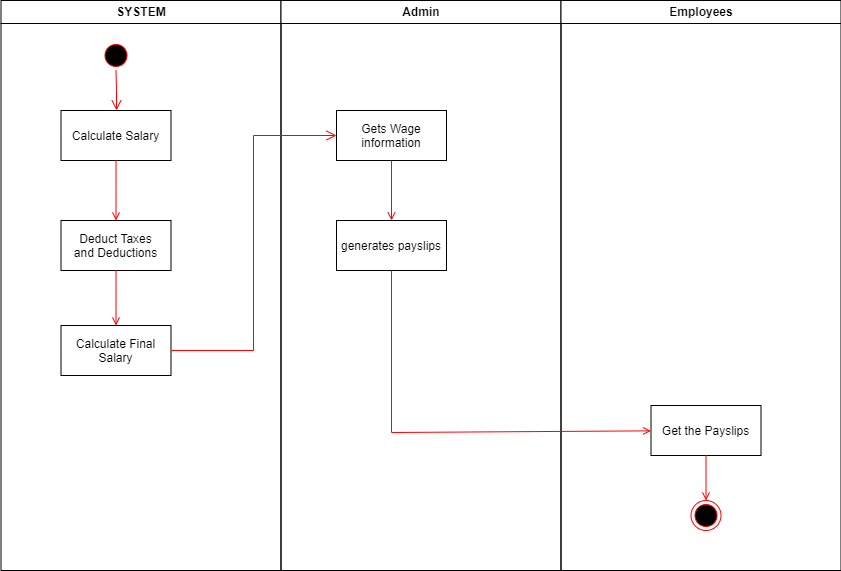

The diagram above was exported from draw.io. Its source (the exported page's mxGraphModel, read from the mxfile embedded in the PNG):
<mxGraphModel dx="1276" dy="543" grid="1" gridSize="10" guides="1" tooltips="1" connect="1" arrows="1" fold="1" page="1" pageScale="1" pageWidth="1169" pageHeight="826" background="none" math="0" shadow="0">
  <root>
    <mxCell id="0" />
    <mxCell id="1" parent="0" />
    <mxCell id="2" value="SYSTEM" style="swimlane;whiteSpace=wrap" parent="1" vertex="1">
      <mxGeometry x="164.5" y="128" width="280" height="570" as="geometry" />
    </mxCell>
    <mxCell id="5" value="" style="ellipse;shape=startState;fillColor=#000000;strokeColor=#ff0000;" parent="2" vertex="1">
      <mxGeometry x="100" y="40" width="30" height="30" as="geometry" />
    </mxCell>
    <mxCell id="6" value="" style="edgeStyle=elbowEdgeStyle;elbow=horizontal;verticalAlign=bottom;endArrow=open;endSize=8;strokeColor=#FF0000;endFill=1;rounded=0" parent="2" source="5" target="7" edge="1">
      <mxGeometry x="100" y="40" as="geometry">
        <mxPoint x="115" y="110" as="targetPoint" />
      </mxGeometry>
    </mxCell>
    <mxCell id="7" value="Calculate Salary" style="" parent="2" vertex="1">
      <mxGeometry x="60" y="110" width="110" height="50" as="geometry" />
    </mxCell>
    <mxCell id="8" value="Deduct Taxes &#10;and Deductions" style="" parent="2" vertex="1">
      <mxGeometry x="60" y="220" width="110" height="50" as="geometry" />
    </mxCell>
    <mxCell id="9" value="" style="endArrow=open;strokeColor=#FF0000;endFill=1;rounded=0" parent="2" source="7" target="8" edge="1">
      <mxGeometry relative="1" as="geometry" />
    </mxCell>
    <mxCell id="10" value="Calculate Final &#10;Salary" style="" parent="2" vertex="1">
      <mxGeometry x="60" y="325" width="110" height="50" as="geometry" />
    </mxCell>
    <mxCell id="11" value="" style="endArrow=open;strokeColor=#FF0000;endFill=1;rounded=0" parent="2" source="8" target="10" edge="1">
      <mxGeometry relative="1" as="geometry" />
    </mxCell>
    <mxCell id="3" value="Admin" style="swimlane;whiteSpace=wrap" parent="1" vertex="1">
      <mxGeometry x="444.5" y="128" width="280" height="570" as="geometry" />
    </mxCell>
    <mxCell id="15" value="Gets Wage &#10;information" style="" parent="3" vertex="1">
      <mxGeometry x="55.5" y="110" width="110" height="50" as="geometry" />
    </mxCell>
    <mxCell id="16" value="generates payslips" style="" parent="3" vertex="1">
      <mxGeometry x="55.5" y="220" width="110" height="50" as="geometry" />
    </mxCell>
    <mxCell id="17" value="" style="endArrow=open;strokeColor=#FF0000;endFill=1;rounded=0" parent="3" source="15" target="16" edge="1">
      <mxGeometry relative="1" as="geometry" />
    </mxCell>
    <mxCell id="4" value="Employees" style="swimlane;whiteSpace=wrap" parent="1" vertex="1">
      <mxGeometry x="724.5" y="128" width="280" height="570" as="geometry" />
    </mxCell>
    <mxCell id="33" value="Get the Payslips" style="" parent="4" vertex="1">
      <mxGeometry x="90" y="405" width="110" height="50" as="geometry" />
    </mxCell>
    <mxCell id="38" value="" style="ellipse;shape=endState;fillColor=#000000;strokeColor=#ff0000" parent="4" vertex="1">
      <mxGeometry x="130" y="500" width="30" height="30" as="geometry" />
    </mxCell>
    <mxCell id="39" value="" style="endArrow=open;strokeColor=#FF0000;endFill=1;rounded=0" parent="4" source="33" target="38" edge="1">
      <mxGeometry relative="1" as="geometry" />
    </mxCell>
    <mxCell id="14" value="" style="edgeStyle=elbowEdgeStyle;elbow=horizontal;verticalAlign=bottom;endArrow=open;endSize=8;strokeColor=#FF0000;endFill=1;rounded=0;exitX=1;exitY=0.5;exitDx=0;exitDy=0;" parent="1" source="10" target="15" edge="1">
      <mxGeometry x="484.5" y="148" as="geometry">
        <mxPoint x="499.5" y="218" as="targetPoint" />
        <mxPoint x="520" y="210" as="sourcePoint" />
      </mxGeometry>
    </mxCell>
    <mxCell id="37" value="" style="edgeStyle=none;strokeColor=#FF0000;endArrow=open;endFill=1;rounded=0" parent="1" source="16" target="33" edge="1">
      <mxGeometry width="100" height="100" relative="1" as="geometry">
        <mxPoint x="694.5" y="557.5" as="sourcePoint" />
        <mxPoint x="814.5" y="557.5" as="targetPoint" />
        <Array as="points">
          <mxPoint x="555" y="560" />
        </Array>
      </mxGeometry>
    </mxCell>
  </root>
</mxGraphModel>